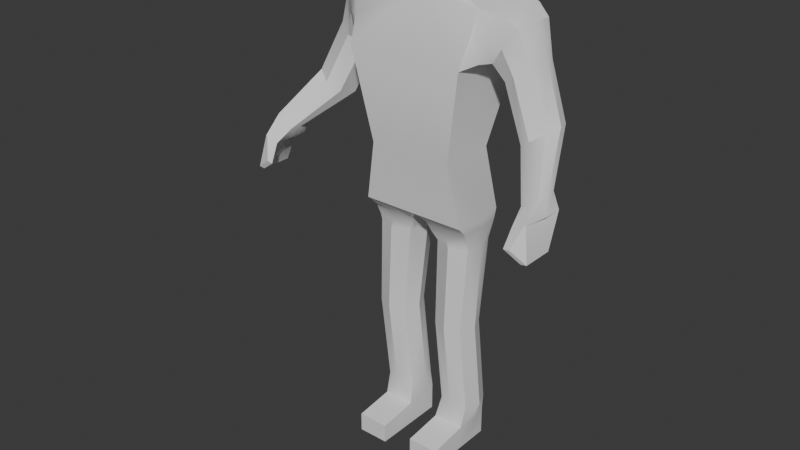 # Source: MC.blend  (saved by Blender 5.1.30; exported with 4.5.12 LTS)
import bpy
from mathutils import Matrix  # noqa: F401  (used for matrix-valued properties, if any)

bpy.ops.wm.read_factory_settings(use_empty=True)
scene = bpy.context.scene
scene.name = 'Scene'

# ---- collections
col_collection = bpy.data.collections.new('Collection'); scene.collection.children.link(col_collection)

# ---- node groups
ng_smooth_by_angle = bpy.data.node_groups.new('Smooth by Angle', 'GeometryNodeTree')
_s = ng_smooth_by_angle.interface.new_socket(name='Mesh', in_out='OUTPUT', socket_type='NodeSocketGeometry')
_s = ng_smooth_by_angle.interface.new_socket(name='Mesh', in_out='INPUT', socket_type='NodeSocketGeometry')
_s = ng_smooth_by_angle.interface.new_socket(name='Angle', in_out='INPUT', socket_type='NodeSocketFloat')
_s.subtype = 'ANGLE'
_s.default_value = 0.5236
_s.min_value = 0.0
_s.max_value = 3.142
_s.description = 'Maximum face angle for smooth edges'
_s = ng_smooth_by_angle.interface.new_socket(name='Ignore Sharpness', in_out='INPUT', socket_type='NodeSocketBool')
_s.force_non_field = True
ng_smooth_by_angle.is_modifier = True
_N = ng_smooth_by_angle.nodes; _L = ng_smooth_by_angle.links
n0 = _N.new('GeometryNodeSetShadeSmooth'); n0.name = 'Set Shade Smooth'; n0.location = (120, -80)
n0.domain = 'EDGE'
n1 = _N.new('GeometryNodeSetShadeSmooth'); n1.name = 'Set Shade Smooth.001'; n1.location = (300, -80)
n2 = _N.new('NodeGroupOutput'); n2.name = 'Group Output'; n2.location = (480, -80)
n3 = _N.new('GeometryNodeInputMeshEdgeAngle'); n3.name = 'Edge Angle'; n3.location = (-440, -240)
n4 = _N.new('NodeGroupInput'); n4.name = 'Group Input'; n4.location = (-80, -80)
n5 = _N.new('GeometryNodeInputEdgeSmooth'); n5.name = 'Is Edge Smooth'; n5.location = (-260, -120)
n6 = _N.new('GeometryNodeInputShadeSmooth'); n6.name = 'Is Shade Smooth'; n6.location = (-440, -397)
n7 = _N.new('FunctionNodeCompare'); n7.name = 'Compare'; n7.location = (-260, -260)
n7.operation = 'LESS_EQUAL'
n7.inputs[6].default_value = (0.0, 0.0, 0.0, 0.0)
n7.inputs[7].default_value = (0.0, 0.0, 0.0, 0.0)
n8 = _N.new('FunctionNodeBooleanMath'); n8.name = 'Boolean Math.001'; n8.location = (-80, -260)
n9 = _N.new('NodeGroupInput'); n9.name = 'Group Input.001'; n9.location = (-440, -329)
n10 = _N.new('NodeGroupInput'); n10.name = 'Group Input.002'; n10.location = (-259, -189)
n11 = _N.new('FunctionNodeBooleanMath'); n11.name = 'Boolean Math'; n11.location = (-80, -149)
n11.operation = 'OR'
n12 = _N.new('FunctionNodeBooleanMath'); n12.name = 'Boolean Math.002'; n12.location = (-260, -380)
n12.operation = 'OR'
n13 = _N.new('NodeGroupInput'); n13.name = 'Group Input.003'; n13.location = (-440, -460)
_L.new(n3.outputs[0], n7.inputs[0])
_L.new(n1.outputs[0], n2.inputs[0])
_L.new(n9.outputs[1], n7.inputs[1])
_L.new(n7.outputs[0], n8.inputs[0])
_L.new(n4.outputs[0], n0.inputs[0])
_L.new(n0.outputs[0], n1.inputs[0])
_L.new(n8.outputs[0], n0.inputs[2])
_L.new(n10.outputs[2], n11.inputs[1])
_L.new(n5.outputs[0], n11.inputs[0])
_L.new(n11.outputs[0], n0.inputs[1])
_L.new(n13.outputs[2], n12.inputs[1])
_L.new(n6.outputs[0], n12.inputs[0])
_L.new(n12.outputs[0], n8.inputs[1])
n2.is_active_output = True

# ---- world
world_world = bpy.data.worlds.new('World'); scene.world = world_world
world_world.use_nodes = True; world_world.node_tree.nodes.clear()
_N = world_world.node_tree.nodes; _L = world_world.node_tree.links
n0 = _N.new('ShaderNodeOutputWorld'); n0.name = 'World Output'; n0.location = (200, 100)
n1 = _N.new('ShaderNodeBackground'); n1.name = 'Background'; n1.location = (-200, 100)
n1.inputs[0].default_value = (0.05088, 0.05088, 0.05088, 1.0)
_L.new(n1.outputs[0], n0.inputs[0])
n0.is_active_output = True
world_world.color = (0.05088, 0.05088, 0.05088)
world_world.sun_shadow_jitter_overblur = 0.0

# ---- meshes
me_cube_002 = bpy.data.meshes.new('Cube.002')
me_cube_002.from_pydata([(17.7, 10.01, 90.04), (19.98, 14.79, 141.6), (18.32, -9.881, 89.96), (19.98, -14.82, 141.6), (14.34, -11.56, 110.6), (14.34, 7.986, 110.6), (0.05581, 10.81, 89.96), (0.05581, 14.79, 142.0), (0.05581, -14.82, 144.1), (0.05581, -9.881, 89.96), (0.05581, 7.939, 110.6), (0.05581, -11.56, 110.6), (13.69, 12.37, 161.0), (13.69, -6.134, 161.0), (0.05581, 14.79, 161.1), (0.05581, -8.55, 161.1), (74.42, 9.44, 94.89), (22.0, 14.79, 158.6), (22.0, -8.55, 158.6), (30.97, -3.895, 139.6), (35.21, -1.65, 142.5), (36.96, 3.77, 143.7), (35.21, 9.19, 142.5), (30.97, 11.43, 139.6), (26.73, 9.19, 136.7), (24.98, 3.77, 135.5), (26.73, -1.65, 136.7), (50.12, -24.67, 95.86), (45.53, -22.81, 105.3), (50.12, -13.95, 95.86), (45.53, -10.14, 105.3), (52.1, -24.67, 96.14), (50.1, -22.97, 106.9), (52.1, -13.95, 96.14), (52.32, -10.14, 107.8), (19.98, 0.3475, 141.6), (20.99, -11.32, 150.1), (20.99, 14.79, 150.1), (13.69, 3.118, 161.0), (45.53, -16.48, 105.3), (49.9, -10.14, 108.3), (52.32, -16.48, 107.8), (49.58, -23.02, 106.9), (22.27, 1.587, 142.6), (22.95, -9.691, 143.0), (25.23, -8.796, 149.6), (27.51, -6.166, 156.8), (28.18, 3.349, 157.3), (27.51, 12.87, 156.8), (25.23, 13.73, 149.6), (22.95, 12.87, 143.0), (23.43, 3.477, 141.8), (24.65, -5.242, 142.6), (27.96, -5.865, 147.6), (31.27, -3.35, 153.3), (32.5, 4.423, 154.1), (31.27, 12.2, 153.3), (27.96, 13.77, 147.6), (24.65, 12.2, 142.6), (49.85, -17.16, 112.7), (50.25, -13.39, 112.9), (49.85, -9.608, 112.7), (47.13, -9.106, 110.8), (44.42, -9.608, 108.9), (44.02, -13.39, 108.6), (44.42, -17.16, 108.9), (47.13, -17.66, 110.8), (9.498, 12.18, 89.96), (0.05581, 0.4668, 89.96), (9.186, -9.881, 89.96), (19.5, 0.4669, 89.96), (11.55, 10.79, 18.74), (11.55, 10.22, 80.16), (16.61, 8.698, 18.74), (16.75, 7.765, 80.16), (18.7, 3.642, 18.74), (18.58, 1.834, 80.16), (16.61, -1.413, 18.74), (17.48, -4.098, 80.16), (11.55, -3.507, 18.74), (11.55, -6.555, 80.16), (6.498, -1.413, 18.74), (5.622, -4.098, 80.16), (4.404, 3.642, 18.74), (3.165, 1.834, 80.16), (6.498, 8.698, 18.74), (5.622, 7.765, 80.16), (4.47, 8.636, 82.69), (2.309, 2.495, 82.69), (3.817, -4.811, 82.69), (10.69, -6.319, 82.69), (17.57, -4.811, 82.69), (18.74, 2.495, 82.69), (16.71, 9.108, 82.69), (10.69, 10.56, 82.69), (0.05581, 1.784, 86.58), (2.784, -6.486, 86.58), (10.32, -7.308, 86.58), (17.85, -6.486, 86.58), (18.67, 1.784, 86.58), (17.41, 9.562, 86.58), (10.32, 10.88, 86.58), (2.784, 10.06, 86.58), (5.55, -17.35, 3.218), (5.55, -17.35, 9.834), (5.55, 8.623, 3.218), (5.55, 8.623, 13.11), (16.32, -17.35, 3.218), (16.32, -17.35, 9.834), (16.32, 8.623, 3.218), (16.32, 8.623, 13.11), (5.55, -3.499, 3.218), (5.55, -3.499, 11.55), (16.32, -3.499, 3.218), (16.32, -3.499, 11.55), (5.55, 2.562, 13.11), (10.93, 8.623, 13.11), (17.31, 2.562, 13.11), (10.93, -3.499, 11.55), (11.55, 6.462, 51.03), (16.61, 4.368, 51.03), (18.7, -0.687, 51.03), (16.61, -5.742, 51.03), (11.55, -7.836, 51.03), (6.498, -5.742, 51.03), (4.404, -0.687, 51.03), (6.498, 4.368, 51.03), (38.74, -6.202, 123.0), (42.78, -4.065, 125.8), (44.45, 1.093, 126.9), (42.78, 6.252, 125.8), (38.74, 8.388, 123.0), (34.71, 6.252, 120.2), (33.04, 1.093, 119.1), (34.71, -4.065, 120.2), (7.51, 6.805, 110.6), (45.02, -25.92, 99.48), (46.99, -25.92, 99.76), (47.87, -21.63, 100.6), (52.1, -21.99, 96.14), (52.1, -19.31, 96.14), (52.1, -16.63, 96.14), (50.12, -16.63, 95.86), (50.12, -19.31, 95.86), (50.12, -21.99, 95.86), (49.31, -11.16, 102.7), (22.0, 3.118, 158.6), (0.05581, 12.37, 162.6), (0.05581, -6.134, 162.6), (6.845, 12.37, 161.8), (6.845, -6.134, 161.8), (0.05581, -4.904, 166.8), (0.05581, -4.904, 184.7), (0.05581, 10.41, 166.8), (0.05581, 10.41, 184.7), (9.815, -4.904, 166.8), (9.815, -4.904, 184.7), (9.815, 10.41, 166.8), (9.815, 10.41, 184.7), (4.836, 10.41, 166.8), (9.815, 2.753, 166.8), (4.836, -4.904, 166.8), (-17.59, 10.01, 90.04), (-19.86, 14.79, 141.6), (-18.21, -9.881, 89.96), (-19.86, -14.82, 141.6), (-14.23, -11.56, 110.6), (-14.23, 7.986, 110.6), (-13.58, 12.37, 161.0), (-13.58, -6.134, 161.0), (-74.31, 9.44, 94.89), (-21.89, 14.79, 158.6), (-21.89, -8.55, 158.6), (-30.86, -3.895, 139.6), (-35.1, -1.65, 142.5), (-36.85, 3.77, 143.7), (-35.1, 9.19, 142.5), (-30.86, 11.43, 139.6), (-26.62, 9.19, 136.7), (-24.86, 3.77, 135.5), (-26.62, -1.65, 136.7), (-50.01, -24.67, 95.86), (-45.42, -22.81, 105.3), (-50.01, -13.95, 95.86), (-45.42, -10.14, 105.3), (-51.99, -24.67, 96.14), (-49.99, -22.97, 106.9), (-51.99, -13.95, 96.14), (-52.21, -10.14, 107.8), (-19.86, 0.3475, 141.6), (-20.87, -11.32, 150.1), (-20.87, 14.79, 150.1), (-13.58, 3.118, 161.0), (-45.42, -16.48, 105.3), (-49.79, -10.14, 108.3), (-52.21, -16.48, 107.8), (-49.47, -23.02, 106.9), (-22.16, 1.587, 142.6), (-22.83, -9.691, 143.0), (-25.11, -8.796, 149.6), (-27.39, -6.166, 156.8), (-28.07, 3.349, 157.3), (-27.39, 12.87, 156.8), (-25.11, 13.73, 149.6), (-22.83, 12.87, 143.0), (-23.32, 3.477, 141.8), (-24.54, -5.242, 142.6), (-27.85, -5.865, 147.6), (-31.16, -3.35, 153.3), (-32.39, 4.423, 154.1), (-31.16, 12.2, 153.3), (-27.85, 13.77, 147.6), (-24.54, 12.2, 142.6), (-49.74, -17.16, 112.7), (-50.13, -13.39, 112.9), (-49.74, -9.608, 112.7), (-47.02, -9.106, 110.8), (-44.3, -9.608, 108.9), (-43.91, -13.39, 108.6), (-44.3, -17.16, 108.9), (-47.02, -17.66, 110.8), (-9.386, 12.18, 89.96), (-9.075, -9.881, 89.96), (-19.39, 0.4668, 89.96), (-11.44, 10.79, 18.74), (-11.44, 10.22, 80.16), (-16.5, 8.698, 18.74), (-16.64, 7.765, 80.16), (-18.59, 3.642, 18.74), (-18.46, 1.834, 80.16), (-16.5, -1.413, 18.74), (-17.37, -4.098, 80.16), (-11.44, -3.507, 18.74), (-11.44, -6.555, 80.16), (-6.386, -1.413, 18.74), (-5.51, -4.098, 80.16), (-4.292, 3.642, 18.74), (-3.053, 1.834, 80.16), (-6.386, 8.698, 18.74), (-5.51, 7.765, 80.16), (-4.359, 8.636, 82.69), (-2.197, 2.495, 82.69), (-3.705, -4.811, 82.69), (-10.58, -6.319, 82.69), (-17.45, -4.811, 82.69), (-18.63, 2.495, 82.69), (-16.6, 9.108, 82.69), (-10.58, 10.56, 82.69), (-2.673, -6.486, 86.58), (-10.2, -7.308, 86.58), (-17.74, -6.486, 86.58), (-18.56, 1.784, 86.58), (-17.3, 9.562, 86.58), (-10.2, 10.88, 86.58), (-2.673, 10.06, 86.58), (-5.438, -17.35, 3.218), (-5.438, -17.35, 9.834), (-5.438, 8.623, 3.218), (-5.438, 8.623, 13.11), (-16.21, -17.35, 3.218), (-16.21, -17.35, 9.834), (-16.21, 8.623, 3.218), (-16.21, 8.623, 13.11), (-5.438, -3.499, 3.218), (-5.438, -3.499, 11.55), (-16.21, -3.499, 3.218), (-16.21, -3.499, 11.55), (-5.438, 2.562, 13.11), (-10.82, 8.623, 13.11), (-17.19, 2.562, 13.11), (-10.82, -3.499, 11.55), (-11.44, 6.462, 51.03), (-16.5, 4.368, 51.03), (-18.59, -0.687, 51.03), (-16.5, -5.742, 51.03), (-11.44, -7.836, 51.03), (-6.386, -5.742, 51.03), (-4.292, -0.687, 51.03), (-6.386, 4.368, 51.03), (-38.63, -6.202, 123.0), (-42.66, -4.065, 125.8), (-44.34, 1.093, 126.9), (-42.66, 6.252, 125.8), (-38.63, 8.388, 123.0), (-34.6, 6.252, 120.2), (-32.93, 1.093, 119.1), (-34.6, -4.065, 120.2), (-7.399, 6.805, 110.6), (-44.9, -25.92, 99.48), (-46.88, -25.92, 99.76), (-47.76, -21.63, 100.6), (-51.99, -21.99, 96.14), (-51.99, -19.31, 96.14), (-51.99, -16.63, 96.14), (-50.01, -16.63, 95.86), (-50.01, -19.31, 95.86), (-50.01, -21.99, 95.86), (-49.2, -11.16, 102.7), (-21.89, 3.118, 158.6), (-6.733, 12.37, 161.8), (-6.733, -6.134, 161.8), (-9.703, -4.904, 166.8), (-9.703, -4.904, 184.7), (-9.703, 10.41, 166.8), (-9.703, 10.41, 184.7), (-4.724, 10.41, 166.8), (-9.703, 2.753, 166.8), (-4.724, -4.904, 166.8)], [(10, 11), (67, 135), (139, 144), (140, 143), (141, 142), (221, 287), (291, 296), (292, 295), (293, 294), (8, 7)], [(4, 5, 1, 35, 3), (4, 3, 8, 11), (5, 135, 10, 7, 1), (8, 3, 36, 18, 15), (1, 7, 14, 17, 37), (127, 128, 20, 19), (128, 129, 21, 20), (129, 130, 22, 21), (130, 131, 23, 22), (131, 132, 24, 23), (132, 133, 25, 24), (133, 134, 26, 25), (134, 127, 19, 26), (138, 28, 39, 30, 145), (29, 145, 34, 33), (33, 34, 41, 32, 31, 139, 140, 141), (31, 32, 42, 137), (29, 33, 141, 140, 139, 31, 27, 144, 143, 142), (43, 44, 3, 35), (44, 45, 36, 3), (45, 46, 18, 36), (46, 47, 146, 18), (47, 48, 17, 146), (48, 49, 37, 17), (49, 50, 1, 37), (50, 43, 35, 1), (129, 60, 61, 130), (130, 61, 62, 131), (131, 62, 63, 132), (132, 63, 64, 133), (133, 64, 65, 134), (134, 65, 66, 127), (128, 59, 60, 129), (58, 51, 43, 50), (57, 58, 50, 49), (56, 57, 49, 48), (55, 56, 48, 47), (54, 55, 47, 46), (53, 54, 46, 45), (52, 53, 45, 44), (51, 52, 44, 43), (25, 26, 52, 51), (26, 19, 53, 52), (19, 20, 54, 53), (20, 21, 55, 54), (21, 22, 56, 55), (22, 23, 57, 56), (23, 24, 58, 57), (24, 25, 51, 58), (42, 32, 59, 66), (28, 42, 66, 65), (39, 28, 65, 64), (30, 39, 64, 63), (40, 30, 63, 62), (34, 40, 62, 61), (41, 34, 61, 60), (32, 41, 60, 59), (119, 72, 74, 120), (120, 74, 76, 121), (121, 76, 78, 122), (122, 78, 80, 123), (123, 80, 82, 124), (124, 82, 84, 125), (125, 84, 86, 126), (126, 86, 72, 119), (116, 106, 85, 71), (102, 95, 68, 6), (95, 96, 9, 68), (96, 97, 69, 9), (97, 98, 2, 69), (98, 99, 70, 2), (99, 100, 0, 70), (100, 101, 67, 0), (101, 102, 6, 67), (72, 86, 87, 94), (74, 72, 94, 93), (76, 74, 93, 92), (78, 76, 92, 91), (80, 78, 91, 90), (82, 80, 90, 89), (84, 82, 89, 88), (86, 84, 88, 87), (94, 87, 102, 101), (93, 94, 101, 100), (92, 93, 100, 99), (91, 92, 99, 98), (90, 91, 98, 97), (89, 90, 97, 96), (88, 89, 96, 95), (87, 88, 95, 102), (111, 112, 115, 106, 105), (105, 106, 116, 110, 109), (113, 114, 108, 107), (107, 108, 104, 103), (111, 113, 107, 103), (79, 81, 112, 118), (106, 115, 83, 85), (105, 109, 113, 111), (109, 110, 117, 114, 113), (103, 104, 112, 111), (115, 112, 81, 83), (77, 79, 118, 114), (114, 118, 112, 104, 108), (114, 117, 75, 77), (117, 110, 73, 75), (110, 116, 71, 73), (85, 126, 119, 71), (83, 125, 126, 85), (81, 124, 125, 83), (79, 123, 124, 81), (77, 122, 123, 79), (75, 121, 122, 77), (73, 120, 121, 75), (71, 119, 120, 73), (2, 4, 11, 9, 69), (2, 70, 0, 5, 4), (5, 0, 67, 6, 10, 135), (66, 59, 128, 127), (27, 31, 137, 136), (42, 28, 136, 137), (27, 136, 28, 138), (144, 27, 138, 145, 29, 142, 143), (34, 145, 30, 40), (147, 149, 12, 17, 14), (13, 150, 148, 15, 18), (38, 13, 18, 146), (12, 38, 146, 17), (153, 154, 158, 157, 159), (157, 158, 156, 155, 160), (155, 156, 152, 151, 161), (158, 154, 152, 156), (153, 159, 149, 147), (159, 157, 12, 149), (157, 160, 38, 12), (160, 155, 13, 38), (155, 161, 150, 13), (161, 151, 148, 150), (166, 165, 189, 163, 167), (166, 11, 8, 165), (167, 163, 7, 10, 287), (8, 15, 172, 190, 165), (163, 191, 171, 14, 7), (279, 173, 174, 280), (280, 174, 175, 281), (281, 175, 176, 282), (282, 176, 177, 283), (283, 177, 178, 284), (284, 178, 179, 285), (285, 179, 180, 286), (286, 180, 173, 279), (290, 297, 184, 193, 182), (183, 187, 188, 297), (187, 293, 292, 291, 185, 186, 195, 188), (185, 289, 196, 186), (183, 294, 295, 296, 181, 185, 291, 292, 293, 187), (197, 189, 165, 198), (198, 165, 190, 199), (199, 190, 172, 200), (200, 172, 298, 201), (201, 298, 171, 202), (202, 171, 191, 203), (203, 191, 163, 204), (204, 163, 189, 197), (281, 282, 215, 214), (282, 283, 216, 215), (283, 284, 217, 216), (284, 285, 218, 217), (285, 286, 219, 218), (286, 279, 220, 219), (280, 281, 214, 213), (212, 204, 197, 205), (211, 203, 204, 212), (210, 202, 203, 211), (209, 201, 202, 210), (208, 200, 201, 209), (207, 199, 200, 208), (206, 198, 199, 207), (205, 197, 198, 206), (179, 205, 206, 180), (180, 206, 207, 173), (173, 207, 208, 174), (174, 208, 209, 175), (175, 209, 210, 176), (176, 210, 211, 177), (177, 211, 212, 178), (178, 212, 205, 179), (196, 220, 213, 186), (182, 219, 220, 196), (193, 218, 219, 182), (184, 217, 218, 193), (194, 216, 217, 184), (188, 215, 216, 194), (195, 214, 215, 188), (186, 213, 214, 195), (271, 272, 227, 225), (272, 273, 229, 227), (273, 274, 231, 229), (274, 275, 233, 231), (275, 276, 235, 233), (276, 277, 237, 235), (277, 278, 239, 237), (278, 271, 225, 239), (268, 224, 238, 258), (254, 6, 68, 95), (95, 68, 9, 248), (248, 9, 222, 249), (249, 222, 164, 250), (250, 164, 223, 251), (251, 223, 162, 252), (252, 162, 221, 253), (253, 221, 6, 254), (225, 247, 240, 239), (227, 246, 247, 225), (229, 245, 246, 227), (231, 244, 245, 229), (233, 243, 244, 231), (235, 242, 243, 233), (237, 241, 242, 235), (239, 240, 241, 237), (247, 253, 254, 240), (246, 252, 253, 247), (245, 251, 252, 246), (244, 250, 251, 245), (243, 249, 250, 244), (242, 248, 249, 243), (241, 95, 248, 242), (240, 254, 95, 241), (263, 257, 258, 267, 264), (257, 261, 262, 268, 258), (265, 259, 260, 266), (259, 255, 256, 260), (263, 255, 259, 265), (232, 270, 264, 234), (258, 238, 236, 267), (257, 263, 265, 261), (261, 265, 266, 269, 262), (255, 263, 264, 256), (267, 236, 234, 264), (230, 266, 270, 232), (266, 260, 256, 264, 270), (266, 230, 228, 269), (269, 228, 226, 262), (262, 226, 224, 268), (238, 224, 271, 278), (236, 238, 278, 277), (234, 236, 277, 276), (232, 234, 276, 275), (230, 232, 275, 274), (228, 230, 274, 273), (226, 228, 273, 272), (224, 226, 272, 271), (164, 222, 9, 11, 166), (164, 166, 167, 162, 223), (167, 287, 10, 6, 221, 162), (220, 279, 280, 213), (181, 288, 289, 185), (196, 289, 288, 182), (181, 290, 182, 288), (296, 295, 294, 183, 297, 290, 181), (188, 194, 184, 297), (147, 14, 171, 168, 299), (169, 172, 15, 148, 300), (192, 298, 172, 169), (168, 171, 298, 192), (153, 305, 303, 304, 154), (303, 306, 301, 302, 304), (301, 307, 151, 152, 302), (304, 302, 152, 154), (153, 147, 299, 305), (305, 299, 168, 303), (303, 168, 192, 306), (306, 192, 169, 301), (301, 169, 300, 307), (307, 300, 148, 151)])
me_cube_002.polygons.foreach_set('use_smooth', [True] * 274)
_uv = me_cube_002.uv_layers.new(name='UVMap')
_uv.uv.foreach_set('vector', [0.5, 0.5, 0.5, 0.75, 0.625, 0.75, 0.625, 0.625, 0.625, 0.5, 0.5, 0.5, 0.625, 0.5, 0.0, 0.0, 0.0, 0.0, 0.0, 0.0, 0.0, 0.0, 0.0, 0.0, 0.0, 0.0, 0.625, 0.75, 0.0, 0.0, 0.0, 0.0, 0.3125, 0.25, 0.625, 0.5, 0.0, 0.0, 0.625, 0.75, 0.0, 0.0, 0.0, 0.0, 0.625, 0.75, 0.625, 0.75, 1.0, 0.7472, 0.875, 0.7472, 0.9457, 1.026, 1.069, 0.9537, 0.875, 0.7472, 0.75, 0.7472, 0.7614, 1.011, 0.9457, 1.026, 0.75, 0.7472, 0.625, 0.7472, 0.5869, 1.005, 0.7614, 1.011, 0.625, 0.7472, 0.5, 0.7472, 0.4306, 0.9537, 0.5869, 1.005, 0.5, 0.7472, 0.375, 0.7472, 0.3114, 1.055, 0.4306, 0.9537, 0.375, 0.7472, 0.25, 0.7472, 0.1854, 1.035, 0.3114, 1.055, 0.25, 0.7472, 0.125, 0.7472, 0.1224, 1.135, 0.1854, 1.035, 0.125, 0.7472, 0.0, 0.7472, 0.04905, 1.071, 0.1224, 1.135, 0.5, 1.0, 0.625, 0.0, 0.625, 0.125, 0.625, 0.25, 0.5, 0.25, 0.125, 0.5, 0.5, 0.25, 0.625, 0.5, 0.375, 0.5, 0.375, 0.5, 0.625, 0.5, 0.625, 0.625, 0.625, 0.75, 0.375, 0.75, 0.375, 0.6875, 0.375, 0.625, 0.375, 0.5625, 0.375, 0.75, 0.625, 0.75, 0.625, 0.875, 0.375, 0.75, 0.125, 0.5, 0.375, 0.5, 0.375, 0.5625, 0.375, 0.625, 0.375, 0.6875, 0.375, 0.75, 0.125, 0.75, 0.125, 0.6875, 0.125, 0.625, 0.125, 0.5625, 0.4886, 0.7614, 0.4431, 0.6819, 0.625, 0.5, 0.625, 0.625, 0.04548, 0.3638, 0.1988, 0.5229, 0.3125, 0.25, 0.0, 0.0, 0.5626, 0.5229, 0.716, 0.6819, 0.625, 0.5, 0.3125, 0.25, 0.716, 0.6819, 0.6705, 0.7614, 0.625, 0.625, 0.625, 0.5, 0.6705, 0.7614, 0.625, 0.841, 0.625, 0.75, 0.625, 0.625, 0.625, 0.841, 0.5795, 0.841, 0.625, 0.75, 0.625, 0.75, 0.5795, 0.841, 0.534, 0.841, 0.625, 0.75, 0.625, 0.75, 0.534, 0.841, 0.4886, 0.7614, 0.625, 0.625, 0.625, 0.75, 0.75, 0.7472, 0.6804, 0.5696, 0.625, 0.5, 0.625, 0.7472, 0.625, 0.7472, 0.625, 0.5, 0.5696, 0.4304, 0.5, 0.7472, 0.5, 0.7472, 0.5696, 0.4304, 0.5143, 0.3607, 0.375, 0.7472, 0.375, 0.7472, 0.5143, 0.3607, 0.4589, 0.2911, 0.25, 0.7472, 0.25, 0.7472, 0.4589, 0.2911, 0.4035, 0.2215, 0.125, 0.7472, 0.125, 0.7472, 0.4035, 0.7785, 0.3482, 0.7089, 0.0, 0.7472, 0.875, 0.7472, 0.7357, 0.6393, 0.6804, 0.5696, 0.75, 0.7472, 0.4604, 0.9146, 0.378, 0.872, 0.4886, 0.7614, 0.534, 0.841, 0.5427, 0.9146, 0.4604, 0.9146, 0.534, 0.841, 0.5795, 0.841, 0.625, 0.9146, 0.5427, 0.9146, 0.5795, 0.841, 0.625, 0.841, 0.7073, 0.872, 0.625, 0.9146, 0.625, 0.841, 0.6705, 0.7614, 0.7896, 0.8293, 0.7073, 0.872, 0.6705, 0.7614, 0.716, 0.6819, 0.7652, 0.7439, 0.7896, 0.8293, 0.716, 0.6819, 0.5626, 0.5229, 0.08232, 0.6585, 0.1067, 0.7439, 0.1988, 0.5229, 0.04548, 0.3638, 0.378, 0.872, 0.2957, 0.8293, 0.4431, 0.6819, 0.4886, 0.7614, 0.1854, 1.035, 0.1224, 1.135, 0.2957, 0.8293, 0.378, 0.872, 0.1224, 1.135, 0.04905, 1.071, 0.1067, 0.7439, 0.08232, 0.6585, 1.069, 0.9537, 0.9457, 1.026, 0.7896, 0.8293, 0.7652, 0.7439, 0.9457, 1.026, 0.7614, 1.011, 0.7073, 0.872, 0.7896, 0.8293, 0.7614, 1.011, 0.5869, 1.005, 0.625, 0.9146, 0.7073, 0.872, 0.5869, 1.005, 0.4306, 0.9537, 0.5427, 0.9146, 0.625, 0.9146, 0.4306, 0.9537, 0.3114, 1.055, 0.4604, 0.9146, 0.5427, 0.9146, 0.3114, 1.055, 0.1854, 1.035, 0.378, 0.872, 0.4604, 0.9146, 0.625, 0.875, 0.625, 0.75, 0.7357, 0.6393, 0.7911, 0.7089, 0.625, 1.0, 0.625, 0.875, 0.3482, 0.7089, 0.4035, 0.7785, 0.625, 0.125, 0.625, 0.0, 0.4035, 0.2215, 0.4589, 0.2911, 0.625, 0.25, 0.625, 0.125, 0.4589, 0.2911, 0.5143, 0.3607, 0.625, 0.375, 0.625, 0.25, 0.5143, 0.3607, 0.5696, 0.4304, 0.625, 0.5, 0.625, 0.375, 0.5696, 0.4304, 0.625, 0.5, 0.625, 0.625, 0.625, 0.5, 0.625, 0.5, 0.6804, 0.5696, 0.625, 0.75, 0.625, 0.625, 0.6804, 0.5696, 0.7357, 0.6393, 1.0, 0.7788, 1.0, 1.0, 0.875, 1.0, 0.875, 0.7788, 0.875, 0.7788, 0.875, 1.0, 0.75, 1.0, 0.75, 0.7788, 0.75, 0.7788, 0.75, 1.0, 0.625, 1.0, 0.625, 0.7788, 0.625, 0.7788, 0.625, 1.0, 0.5, 1.0, 0.5, 0.7788, 0.5, 0.7788, 0.5, 1.0, 0.375, 1.0, 0.375, 0.7788, 0.375, 0.7788, 0.375, 1.0, 0.25, 1.0, 0.25, 0.7788, 0.25, 0.7788, 0.25, 1.0, 0.125, 1.0, 0.125, 0.7788, 0.125, 0.7788, 0.125, 1.0, 0.0, 1.0, 0.0, 0.7788, 0.625, 0.375, 0.625, 0.25, 0.125, 0.5, 0.0, 0.5, 0.04905, 0.3924, 0.09811, 0.3924, 0.0, 0.0, 0.0, 0.0, 0.09811, 0.3924, 0.1472, 0.3924, 0.0, 0.0, 0.0, 0.0, 0.1472, 0.3924, 0.1962, 0.3924, 0.0, 0.0, 0.0, 0.0, 0.1962, 0.3924, 0.2453, 0.3924, 0.0, 0.0, 0.0, 0.0, 0.2453, 0.3924, 0.2943, 0.3924, 0.0, 0.0, 0.0, 0.0, 0.2943, 0.3924, 0.3434, 0.3924, 0.0, 0.0, 0.0, 0.0, 0.3434, 0.3924, 0.3924, 0.3924, 0.0, 0.0, 0.0, 0.0, 0.0, 0.3924, 0.04905, 0.3924, 0.0, 0.0, 0.0, 0.0, 0.0, 1.0, 0.125, 1.0, 0.08378, 0.6703, 0.0, 0.6703, 0.875, 1.0, 1.0, 1.0, 0.6703, 0.6703, 0.5865, 0.6703, 0.75, 1.0, 0.875, 1.0, 0.5865, 0.6703, 0.5027, 0.6703, 0.625, 1.0, 0.75, 1.0, 0.5027, 0.6703, 0.4189, 0.6703, 0.5, 1.0, 0.625, 1.0, 0.4189, 0.6703, 0.3351, 0.6703, 0.375, 1.0, 0.5, 1.0, 0.3351, 0.6703, 0.2514, 0.6703, 0.25, 1.0, 0.375, 1.0, 0.2514, 0.6703, 0.1676, 0.6703, 0.125, 1.0, 0.25, 1.0, 0.1676, 0.6703, 0.08378, 0.6703, 0.0, 0.6703, 0.08378, 0.6703, 0.04905, 0.3924, 0.0, 0.3924, 0.5865, 0.6703, 0.6703, 0.6703, 0.3924, 0.3924, 0.3434, 0.3924, 0.5027, 0.6703, 0.5865, 0.6703, 0.3434, 0.3924, 0.2943, 0.3924, 0.4189, 0.6703, 0.5027, 0.6703, 0.2943, 0.3924, 0.2453, 0.3924, 0.3351, 0.6703, 0.4189, 0.6703, 0.2453, 0.3924, 0.1962, 0.3924, 0.2514, 0.6703, 0.3351, 0.6703, 0.1962, 0.3924, 0.1472, 0.3924, 0.1676, 0.6703, 0.2514, 0.6703, 0.1472, 0.3924, 0.09811, 0.3924, 0.08378, 0.6703, 0.1676, 0.6703, 0.09811, 0.3924, 0.04905, 0.3924, 0.375, 0.1333, 0.625, 0.1333, 0.625, 0.1917, 0.625, 0.25, 0.375, 0.25, 0.375, 0.25, 0.625, 0.25, 0.625, 0.375, 0.625, 0.5, 0.375, 0.5, 0.375, 0.6167, 0.625, 0.6167, 0.625, 0.75, 0.375, 0.75, 0.375, 0.75, 0.625, 0.75, 0.625, 1.0, 0.375, 1.0, 0.125, 0.6167, 0.375, 0.6167, 0.375, 0.75, 0.125, 0.75, 0.5, 0.5, 0.375, 0.5, 0.625, 0.1333, 0.0, 0.0, 0.625, 0.25, 0.625, 0.1917, 0.25, 0.5, 0.125, 0.5, 0.125, 0.5, 0.375, 0.5, 0.375, 0.6167, 0.125, 0.6167, 0.375, 0.5, 0.625, 0.5, 0.625, 0.5583, 0.625, 0.6167, 0.375, 0.6167, 0.375, 0.0, 0.625, 0.0, 0.625, 0.1333, 0.375, 0.1333, 0.625, 0.1917, 0.625, 0.1333, 0.375, 0.5, 0.25, 0.5, 0.625, 0.5, 0.5, 0.5, 0.0, 0.0, 0.625, 0.6167, 0.625, 0.6167, 0.0, 0.0, 0.625, 0.1333, 0.625, 0.0, 0.625, 0.75, 0.625, 0.6167, 0.625, 0.5583, 0.75, 0.5, 0.625, 0.5, 0.625, 0.5583, 0.625, 0.5, 0.875, 0.5, 0.75, 0.5, 0.625, 0.5, 0.625, 0.375, 1.0, 0.5, 0.875, 0.5, 0.125, 0.5, 0.125, 0.7788, 0.0, 0.7788, 0.0, 0.5, 0.25, 0.5, 0.25, 0.7788, 0.125, 0.7788, 0.125, 0.5, 0.375, 0.5, 0.375, 0.7788, 0.25, 0.7788, 0.25, 0.5, 0.5, 0.5, 0.5, 0.7788, 0.375, 0.7788, 0.375, 0.5, 0.625, 0.5, 0.625, 0.7788, 0.5, 0.7788, 0.5, 0.5, 0.75, 0.5, 0.75, 0.7788, 0.625, 0.7788, 0.625, 0.5, 0.875, 0.5, 0.875, 0.7788, 0.75, 0.7788, 0.75, 0.5, 1.0, 0.5, 1.0, 0.7788, 0.875, 0.7788, 0.875, 0.5, 0.0, 0.0, 0.5, 0.5, 0.0, 0.0, 0.0, 0.0, 0.0, 0.0, 0.0, 0.0, 0.0, 0.0, 0.0, 0.0, 0.5, 0.75, 0.5, 0.5, 0.0, 0.0, 0.0, 0.0, 0.0, 0.0, 0.0, 0.0, 0.0, 0.0, 0.0, 0.0, 0.7911, 0.7089, 0.7357, 0.6393, 0.875, 0.7472, 1.0, 0.7472, 0.375, 1.0, 0.375, 0.75, 0.375, 0.75, 0.375, 1.0, 0.625, 0.875, 0.625, 1.0, 0.375, 1.0, 0.375, 0.75, 0.375, 1.0, 0.375, 1.0, 0.625, 1.0, 0.5, 1.0, 0.125, 0.6875, 0.375, 1.0, 0.5, 1.0, 0.5, 0.25, 0.125, 0.5, 0.125, 0.5625, 0.125, 0.625, 0.625, 0.5, 0.5, 0.25, 0.625, 0.25, 0.625, 0.375, 0.06841, 0.07641, 0.3125, 0.3621, 0.5566, 0.6477, 0.625, 0.75, 0.0, 0.0, 0.5566, 0.4655, 0.3125, 0.2629, 0.06841, 0.06041, 0.0, 0.0, 0.625, 0.5, 0.5566, 0.5566, 0.5566, 0.4655, 0.625, 0.5, 0.625, 0.625, 0.5566, 0.6477, 0.5566, 0.5566, 0.625, 0.625, 0.625, 0.75, 0.375, 0.25, 0.625, 0.25, 0.625, 0.5, 0.375, 0.5, 0.375, 0.375, 0.375, 0.5, 0.625, 0.5, 0.625, 0.75, 0.375, 0.75, 0.375, 0.625, 0.375, 0.75, 0.625, 0.75, 0.625, 1.0, 0.375, 1.0, 0.375, 0.875, 0.625, 0.5, 0.875, 0.5, 0.875, 0.75, 0.625, 0.75, 0.375, 0.25, 0.375, 0.375, 0.3125, 0.3621, 0.06841, 0.07641, 0.375, 0.375, 0.375, 0.5, 0.5566, 0.6477, 0.3125, 0.3621, 0.375, 0.5, 0.375, 0.625, 0.5566, 0.5566, 0.5566, 0.6477, 0.375, 0.625, 0.375, 0.75, 0.5566, 0.4655, 0.5566, 0.5566, 0.375, 0.75, 0.375, 0.875, 0.3125, 0.2629, 0.5566, 0.4655, 0.375, 0.875, 0.375, 1.0, 0.06841, 0.06041, 0.3125, 0.2629, 0.5, 0.5, 0.625, 0.5, 0.625, 0.625, 0.625, 0.75, 0.5, 0.75, 0.5, 0.5, 0.0, 0.0, 0.0, 0.0, 0.625, 0.5, 0.0, 0.0, 0.625, 0.75, 0.0, 0.0, 0.0, 0.0, 0.0, 0.0, 0.0, 0.0, 0.0, 0.0, 0.625, 0.5, 0.3125, 0.25, 0.0, 0.0, 0.625, 0.75, 0.625, 0.75, 0.625, 0.75, 0.0, 0.0, 0.0, 0.0, 1.0, 0.7472, 1.069, 0.9537, 0.9457, 1.026, 0.875, 0.7472, 0.875, 0.7472, 0.9457, 1.026, 0.7614, 1.011, 0.75, 0.7472, 0.75, 0.7472, 0.7614, 1.011, 0.5869, 1.005, 0.625, 0.7472, 0.625, 0.7472, 0.5869, 1.005, 0.4306, 0.9537, 0.5, 0.7472, 0.5, 0.7472, 0.4306, 0.9537, 0.3114, 1.055, 0.375, 0.7472, 0.375, 0.7472, 0.3114, 1.055, 0.1854, 1.035, 0.25, 0.7472, 0.25, 0.7472, 0.1854, 1.035, 0.1224, 1.135, 0.125, 0.7472, 0.125, 0.7472, 0.1224, 1.135, 0.04905, 1.071, 0.0, 0.7472, 0.5, 1.0, 0.5, 0.25, 0.625, 0.25, 0.625, 0.125, 0.625, 0.0, 0.125, 0.5, 0.375, 0.5, 0.625, 0.5, 0.5, 0.25, 0.375, 0.5, 0.375, 0.5625, 0.375, 0.625, 0.375, 0.6875, 0.375, 0.75, 0.625, 0.75, 0.625, 0.625, 0.625, 0.5, 0.375, 0.75, 0.375, 0.75, 0.625, 0.875, 0.625, 0.75, 0.125, 0.5, 0.125, 0.5625, 0.125, 0.625, 0.125, 0.6875, 0.125, 0.75, 0.375, 0.75, 0.375, 0.6875, 0.375, 0.625, 0.375, 0.5625, 0.375, 0.5, 0.4886, 0.7614, 0.625, 0.625, 0.625, 0.5, 0.4431, 0.6819, 0.04548, 0.3638, 0.0, 0.0, 0.3125, 0.25, 0.1988, 0.5229, 0.5626, 0.5229, 0.3125, 0.25, 0.625, 0.5, 0.716, 0.6819, 0.716, 0.6819, 0.625, 0.5, 0.625, 0.625, 0.6705, 0.7614, 0.6705, 0.7614, 0.625, 0.625, 0.625, 0.75, 0.625, 0.841, 0.625, 0.841, 0.625, 0.75, 0.625, 0.75, 0.5795, 0.841, 0.5795, 0.841, 0.625, 0.75, 0.625, 0.75, 0.534, 0.841, 0.534, 0.841, 0.625, 0.75, 0.625, 0.625, 0.4886, 0.7614, 0.75, 0.7472, 0.625, 0.7472, 0.625, 0.5, 0.6804, 0.5696, 0.625, 0.7472, 0.5, 0.7472, 0.5696, 0.4304, 0.625, 0.5, 0.5, 0.7472, 0.375, 0.7472, 0.5143, 0.3607, 0.5696, 0.4304, 0.375, 0.7472, 0.25, 0.7472, 0.4589, 0.2911, 0.5143, 0.3607, 0.25, 0.7472, 0.125, 0.7472, 0.4035, 0.2215, 0.4589, 0.2911, 0.125, 0.7472, 0.0, 0.7472, 0.3482, 0.7089, 0.4035, 0.7785, 0.875, 0.7472, 0.75, 0.7472, 0.6804, 0.5696, 0.7357, 0.6393, 0.4604, 0.9146, 0.534, 0.841, 0.4886, 0.7614, 0.378, 0.872, 0.5427, 0.9146, 0.5795, 0.841, 0.534, 0.841, 0.4604, 0.9146, 0.625, 0.9146, 0.625, 0.841, 0.5795, 0.841, 0.5427, 0.9146, 0.7073, 0.872, 0.6705, 0.7614, 0.625, 0.841, 0.625, 0.9146, 0.7896, 0.8293, 0.716, 0.6819, 0.6705, 0.7614, 0.7073, 0.872, 0.7652, 0.7439, 0.5626, 0.5229, 0.716, 0.6819, 0.7896, 0.8293, 0.08232, 0.6585, 0.04548, 0.3638, 0.1988, 0.5229, 0.1067, 0.7439, 0.378, 0.872, 0.4886, 0.7614, 0.4431, 0.6819, 0.2957, 0.8293, 0.1854, 1.035, 0.378, 0.872, 0.2957, 0.8293, 0.1224, 1.135, 0.1224, 1.135, 0.08232, 0.6585, 0.1067, 0.7439, 0.04905, 1.071, 1.069, 0.9537, 0.7652, 0.7439, 0.7896, 0.8293, 0.9457, 1.026, 0.9457, 1.026, 0.7896, 0.8293, 0.7073, 0.872, 0.7614, 1.011, 0.7614, 1.011, 0.7073, 0.872, 0.625, 0.9146, 0.5869, 1.005, 0.5869, 1.005, 0.625, 0.9146, 0.5427, 0.9146, 0.4306, 0.9537, 0.4306, 0.9537, 0.5427, 0.9146, 0.4604, 0.9146, 0.3114, 1.055, 0.3114, 1.055, 0.4604, 0.9146, 0.378, 0.872, 0.1854, 1.035, 0.625, 0.875, 0.7911, 0.7089, 0.7357, 0.6393, 0.625, 0.75, 0.625, 1.0, 0.4035, 0.7785, 0.3482, 0.7089, 0.625, 0.875, 0.625, 0.125, 0.4589, 0.2911, 0.4035, 0.2215, 0.625, 0.0, 0.625, 0.25, 0.5143, 0.3607, 0.4589, 0.2911, 0.625, 0.125, 0.625, 0.375, 0.5696, 0.4304, 0.5143, 0.3607, 0.625, 0.25, 0.625, 0.5, 0.625, 0.5, 0.5696, 0.4304, 0.625, 0.375, 0.625, 0.625, 0.6804, 0.5696, 0.625, 0.5, 0.625, 0.5, 0.625, 0.75, 0.7357, 0.6393, 0.6804, 0.5696, 0.625, 0.625, 1.0, 0.7788, 0.875, 0.7788, 0.875, 1.0, 1.0, 1.0, 0.875, 0.7788, 0.75, 0.7788, 0.75, 1.0, 0.875, 1.0, 0.75, 0.7788, 0.625, 0.7788, 0.625, 1.0, 0.75, 1.0, 0.625, 0.7788, 0.5, 0.7788, 0.5, 1.0, 0.625, 1.0, 0.5, 0.7788, 0.375, 0.7788, 0.375, 1.0, 0.5, 1.0, 0.375, 0.7788, 0.25, 0.7788, 0.25, 1.0, 0.375, 1.0, 0.25, 0.7788, 0.125, 0.7788, 0.125, 1.0, 0.25, 1.0, 0.125, 0.7788, 0.0, 0.7788, 0.0, 1.0, 0.125, 1.0, 0.625, 0.375, 0.0, 0.5, 0.125, 0.5, 0.625, 0.25, 0.04905, 0.3924, 0.0, 0.0, 0.0, 0.0, 0.09811, 0.3924, 0.09811, 0.3924, 0.0, 0.0, 0.0, 0.0, 0.1472, 0.3924, 0.1472, 0.3924, 0.0, 0.0, 0.0, 0.0, 0.1962, 0.3924, 0.1962, 0.3924, 0.0, 0.0, 0.0, 0.0, 0.2453, 0.3924, 0.2453, 0.3924, 0.0, 0.0, 0.0, 0.0, 0.2943, 0.3924, 0.2943, 0.3924, 0.0, 0.0, 0.0, 0.0, 0.3434, 0.3924, 0.3434, 0.3924, 0.0, 0.0, 0.0, 0.0, 0.3924, 0.3924, 0.0, 0.3924, 0.0, 0.0, 0.0, 0.0, 0.04905, 0.3924, 0.0, 1.0, 0.0, 0.6703, 0.08378, 0.6703, 0.125, 1.0, 0.875, 1.0, 0.5865, 0.6703, 0.6703, 0.6703, 1.0, 1.0, 0.75, 1.0, 0.5027, 0.6703, 0.5865, 0.6703, 0.875, 1.0, 0.625, 1.0, 0.4189, 0.6703, 0.5027, 0.6703, 0.75, 1.0, 0.5, 1.0, 0.3351, 0.6703, 0.4189, 0.6703, 0.625, 1.0, 0.375, 1.0, 0.2514, 0.6703, 0.3351, 0.6703, 0.5, 1.0, 0.25, 1.0, 0.1676, 0.6703, 0.2514, 0.6703, 0.375, 1.0, 0.125, 1.0, 0.08378, 0.6703, 0.1676, 0.6703, 0.25, 1.0, 0.0, 0.6703, 0.0, 0.3924, 0.04905, 0.3924, 0.08378, 0.6703, 0.5865, 0.6703, 0.3434, 0.3924, 0.3924, 0.3924, 0.6703, 0.6703, 0.5027, 0.6703, 0.2943, 0.3924, 0.3434, 0.3924, 0.5865, 0.6703, 0.4189, 0.6703, 0.2453, 0.3924, 0.2943, 0.3924, 0.5027, 0.6703, 0.3351, 0.6703, 0.1962, 0.3924, 0.2453, 0.3924, 0.4189, 0.6703, 0.2514, 0.6703, 0.1472, 0.3924, 0.1962, 0.3924, 0.3351, 0.6703, 0.1676, 0.6703, 0.09811, 0.3924, 0.1472, 0.3924, 0.2514, 0.6703, 0.08378, 0.6703, 0.04905, 0.3924, 0.09811, 0.3924, 0.1676, 0.6703, 0.375, 0.1333, 0.375, 0.25, 0.625, 0.25, 0.625, 0.1917, 0.625, 0.1333, 0.375, 0.25, 0.375, 0.5, 0.625, 0.5, 0.625, 0.375, 0.625, 0.25, 0.375, 0.6167, 0.375, 0.75, 0.625, 0.75, 0.625, 0.6167, 0.375, 0.75, 0.375, 1.0, 0.625, 1.0, 0.625, 0.75, 0.125, 0.6167, 0.125, 0.75, 0.375, 0.75, 0.375, 0.6167, 0.5, 0.5, 0.0, 0.0, 0.625, 0.1333, 0.375, 0.5, 0.625, 0.25, 0.125, 0.5, 0.25, 0.5, 0.625, 0.1917, 0.125, 0.5, 0.125, 0.6167, 0.375, 0.6167, 0.375, 0.5, 0.375, 0.5, 0.375, 0.6167, 0.625, 0.6167, 0.625, 0.5583, 0.625, 0.5, 0.375, 0.0, 0.375, 0.1333, 0.625, 0.1333, 0.625, 0.0, 0.625, 0.1917, 0.25, 0.5, 0.375, 0.5, 0.625, 0.1333, 0.625, 0.5, 0.625, 0.6167, 0.0, 0.0, 0.5, 0.5, 0.625, 0.6167, 0.625, 0.75, 0.625, 0.0, 0.625, 0.1333, 0.0, 0.0, 0.625, 0.6167, 0.625, 0.5, 0.75, 0.5, 0.625, 0.5583, 0.625, 0.5583, 0.75, 0.5, 0.875, 0.5, 0.625, 0.5, 0.625, 0.5, 0.875, 0.5, 1.0, 0.5, 0.625, 0.375, 0.125, 0.5, 0.0, 0.5, 0.0, 0.7788, 0.125, 0.7788, 0.25, 0.5, 0.125, 0.5, 0.125, 0.7788, 0.25, 0.7788, 0.375, 0.5, 0.25, 0.5, 0.25, 0.7788, 0.375, 0.7788, 0.5, 0.5, 0.375, 0.5, 0.375, 0.7788, 0.5, 0.7788, 0.625, 0.5, 0.5, 0.5, 0.5, 0.7788, 0.625, 0.7788, 0.75, 0.5, 0.625, 0.5, 0.625, 0.7788, 0.75, 0.7788, 0.875, 0.5, 0.75, 0.5, 0.75, 0.7788, 0.875, 0.7788, 1.0, 0.5, 0.875, 0.5, 0.875, 0.7788, 1.0, 0.7788, 0.0, 0.0, 0.0, 0.0, 0.0, 0.0, 0.0, 0.0, 0.5, 0.5, 0.0, 0.0, 0.5, 0.5, 0.5, 0.75, 0.0, 0.0, 0.0, 0.0, 0.0, 0.0, 0.0, 0.0, 0.0, 0.0, 0.0, 0.0, 0.0, 0.0, 0.0, 0.0, 0.7911, 0.7089, 1.0, 0.7472, 0.875, 0.7472, 0.7357, 0.6393, 0.375, 1.0, 0.375, 1.0, 0.375, 0.75, 0.375, 0.75, 0.625, 0.875, 0.375, 0.75, 0.375, 1.0, 0.625, 1.0, 0.375, 1.0, 0.5, 1.0, 0.625, 1.0, 0.375, 1.0, 0.125, 0.6875, 0.125, 0.625, 0.125, 0.5625, 0.125, 0.5, 0.5, 0.25, 0.5, 1.0, 0.375, 1.0, 0.625, 0.5, 0.625, 0.375, 0.625, 0.25, 0.5, 0.25, 0.06841, 0.07641, 0.0, 0.0, 0.625, 0.75, 0.5566, 0.6477, 0.3125, 0.3621, 0.5566, 0.4655, 0.625, 0.5, 0.0, 0.0, 0.06841, 0.06041, 0.3125, 0.2629, 0.5566, 0.5566, 0.625, 0.625, 0.625, 0.5, 0.5566, 0.4655, 0.5566, 0.6477, 0.625, 0.75, 0.625, 0.625, 0.5566, 0.5566, 0.375, 0.25, 0.375, 0.375, 0.375, 0.5, 0.625, 0.5, 0.625, 0.25, 0.375, 0.5, 0.375, 0.625, 0.375, 0.75, 0.625, 0.75, 0.625, 0.5, 0.375, 0.75, 0.375, 0.875, 0.375, 1.0, 0.625, 1.0, 0.625, 0.75, 0.625, 0.5, 0.625, 0.75, 0.875, 0.75, 0.875, 0.5, 0.375, 0.25, 0.06841, 0.07641, 0.3125, 0.3621, 0.375, 0.375, 0.375, 0.375, 0.3125, 0.3621, 0.5566, 0.6477, 0.375, 0.5, 0.375, 0.5, 0.5566, 0.6477, 0.5566, 0.5566, 0.375, 0.625, 0.375, 0.625, 0.5566, 0.5566, 0.5566, 0.4655, 0.375, 0.75, 0.375, 0.75, 0.5566, 0.4655, 0.3125, 0.2629, 0.375, 0.875, 0.375, 0.875, 0.3125, 0.2629, 0.06841, 0.06041, 0.375, 1.0])
me_cube_002.materials.append(None)
me_cube_002.update()
arm_armature_004 = bpy.data.armatures.new('Armature.004')  # bones are not reproduced

# ---- objects
ob_torso = bpy.data.objects.new('Torso', me_cube_002)
ob_armature = bpy.data.objects.new('Armature', arm_armature_004)

# ---- transforms, parenting, visibility, modifiers, constraints
ob_torso.parent = ob_armature
ob_torso.location = (0.0, 0.0, 0.0)
_vg = ob_torso.vertex_groups.new(name='root')
_vg = ob_torso.vertex_groups.new(name='pelvis')
for _i, _w in zip([0, 2, 6, 9, 67, 68, 69, 72, 82, 84, 86, 87, 88, 89, 90, 94, 95, 96, 97, 100, 101, 102, 162, 164, 221, 222, 225, 235, 237, 239, 240, 241, 242, 243, 247, 248, 249, 252, 253, 254], [0.02262, 0.02293, 0.64, 0.681, 0.2525, 0.994, 0.1613, 0.0112, 0.03417, 0.07873, 0.0627, 0.1741, 0.3133, 0.2351, 0.01372, 0.0681, 0.9004, 0.6217, 0.08687, 0.01399, 0.1397, 0.3919, 0.01479, 0.01385, 0.251, 0.1352, 0.01086, 0.03376, 0.07865, 0.06262, 0.1739, 0.3132, 0.2342, 0.01032, 0.06767, 0.6196, 0.07981, 0.01037, 0.1388, 0.3917]): _vg.add([_i], _w, 'REPLACE')
_vg = ob_torso.vertex_groups.new(name='spine_01')
for _i, _w in zip([0, 1, 2, 3, 4, 5, 6, 7, 8, 9, 10, 11, 35, 36, 43, 44, 50, 67, 69, 70, 98, 100, 101, 102, 135, 162, 163, 164, 165, 166, 167, 189, 190, 197, 198, 204, 221, 222, 223, 250, 251, 252, 253, 254, 287], [0.07419, 0.05109, 0.07668, 0.07442, 0.821, 0.8447, 0.07046, 0.06099, 0.04248, 0.05243, 0.9393, 0.9024, 0.06472, 0.02671, 0.01869, 0.03721, 0.005111, 0.05526, 0.0669, 0.04884, 0.01405, 0.02761, 0.0108, 0.02415, 0.908, 0.07112, 0.04273, 0.07784, 0.07611, 0.8281, 0.8416, 0.06421, 0.001654, 0.01768, 0.0358, 0.0004259, 0.05404, 0.06293, 0.05772, 0.01661, 0.002949, 0.02528, 0.009411, 0.02389, 0.898]): _vg.add([_i], _w, 'REPLACE')
_vg = ob_torso.vertex_groups.new(name='spine_02')
for _i, _w in zip([1, 7, 14, 37, 49, 50, 58, 147, 149, 163, 191, 204, 212, 299], [0.09255, 0.7069, 0.09668, 0.05919, 0.0003615, 0.04591, 0.009886, 0.05526, 0.03864, 0.09711, 0.01339, 0.04765, 0.01022, 0.04241]): _vg.add([_i], _w, 'REPLACE')
_vg = ob_torso.vertex_groups.new(name='chest')
for _i, _w in zip([3, 4, 7, 8, 11, 12, 13, 14, 15, 26, 35, 36, 38, 43, 44, 45, 46, 52, 53, 54, 147, 148, 149, 150, 151, 153, 155, 157, 159, 160, 161, 165, 166, 168, 169, 180, 189, 190, 191, 192, 197, 198, 199, 200, 206, 207, 299, 300, 301, 303, 305, 306, 307], [0.5291, 0.03444, 0.005204, 0.8624, 0.00909, 0.1771, 0.3597, 0.5393, 0.8729, 0.0168, 0.09243, 0.3092, 0.1143, 0.03181, 0.2698, 0.144, 0.05753, 0.1187, 0.06531, 0.000555, 0.4259, 0.756, 0.3484, 0.5899, 0.06927, 0.1416, 0.115, 0.09564, 0.135, 0.06507, 0.1161, 0.4996, 0.02625, 0.1583, 0.3397, 0.01143, 0.08598, 0.2385, 0.019, 0.1045, 0.0242, 0.2488, 0.119, 0.0538, 0.1087, 0.05667, 0.3263, 0.5417, 0.1175, 0.08823, 0.1258, 0.05368, 0.104]): _vg.add([_i], _w, 'REPLACE')
_vg = ob_torso.vertex_groups.new(name='neck')
for _i, _w in zip([12, 13, 14, 15, 36, 38, 146, 147, 148, 149, 150, 151, 152, 153, 154, 155, 156, 157, 158, 159, 160, 161, 168, 169, 190, 191, 192, 200, 202, 298, 299, 300, 301, 302, 303, 304, 305, 306, 307], [0.1941, 0.1995, 0.1945, 0.08647, 0.02319, 0.2495, 0.009462, 0.3247, 0.228, 0.2582, 0.2247, 0.8929, 0.006332, 0.6647, 0.08095, 0.7209, 0.09523, 0.6235, 0.1219, 0.6349, 0.6985, 0.7919, 0.1924, 0.2063, 0.005373, 5.002e-05, 0.2562, 0.006536, 0.0001659, 0.01226, 0.2695, 0.2319, 0.704, 0.08469, 0.6216, 0.1204, 0.6512, 0.7242, 0.8029]): _vg.add([_i], _w, 'REPLACE')
_vg = ob_torso.vertex_groups.new(name='Head')
for _i, _w in zip([12, 14, 38, 147, 149, 151, 152, 153, 154, 155, 156, 157, 158, 159, 160, 161, 168, 192, 299, 301, 302, 303, 304, 305, 306, 307], [0.009145, 0.009695, 0.01321, 0.04759, 0.03122, 0.005214, 0.9664, 0.09802, 0.8892, 0.07045, 0.8757, 0.09784, 0.831, 0.1036, 0.08797, 0.0529, 0.008453, 0.01078, 0.03244, 0.07443, 0.8916, 0.09931, 0.8357, 0.09967, 0.08249, 0.05128]): _vg.add([_i], _w, 'REPLACE')
_vg = ob_torso.vertex_groups.new(name='clavicle_R')
for _i, _w in zip([7, 8, 14, 147, 149, 153, 163, 165, 166, 167, 168, 169, 171, 172, 173, 174, 175, 176, 177, 178, 179, 180, 189, 190, 191, 192, 197, 198, 199, 200, 201, 202, 203, 204, 205, 206, 207, 208, 209, 210, 211, 212, 279, 280, 281, 282, 283, 284, 285, 286, 287, 298, 299, 300, 301, 303, 305, 306, 307], [0.09338, 0.02551, 0.06961, 0.07225, 0.0228, 0.02588, 0.7721, 0.3723, 0.01157, 0.05315, 0.5699, 0.4193, 1.0, 1.0, 0.5615, 0.3442, 0.2672, 0.3499, 0.5447, 0.448, 0.3927, 0.5403, 0.6631, 0.6715, 0.8504, 0.5947, 0.6085, 0.6107, 0.7884, 0.8775, 0.9501, 0.9131, 0.8699, 0.7691, 0.4751, 0.6631, 0.812, 0.8857, 0.8952, 0.89, 0.8301, 0.7335, 0.1761, 0.1774, 0.1967, 0.2263, 0.242, 0.2335, 0.211, 0.1855, 0.004406, 0.9398, 0.2756, 0.1957, 0.09842, 0.1649, 0.08288, 0.1315, 0.02536]): _vg.add([_i], _w, 'REPLACE')
_vg = ob_torso.vertex_groups.new(name='upper_arm_R')
for _i, _w in zip([163, 173, 174, 175, 176, 177, 178, 179, 180, 189, 191, 197, 198, 199, 200, 201, 202, 203, 204, 205, 206, 207, 208, 209, 210, 211, 212, 279, 280, 281, 282, 283, 284, 285, 286], [0.05166, 0.3228, 0.5744, 0.6754, 0.5863, 0.3721, 0.4425, 0.4897, 0.3177, 0.1546, 0.01031, 0.2906, 0.06647, 0.04511, 0.006596, 0.0005825, 0.01905, 0.06666, 0.1234, 0.4602, 0.1688, 0.09593, 0.07279, 0.08517, 0.07759, 0.1223, 0.185, 0.1607, 0.1947, 0.2409, 0.2633, 0.2617, 0.2448, 0.2109, 0.1739]): _vg.add([_i], _w, 'REPLACE')
_vg = ob_torso.vertex_groups.new(name='lower_arm_R')
for _i, _w in zip([195, 213, 214, 215, 216, 220, 279, 280, 281, 282, 283, 284, 285, 286], [0.01505, 0.09229, 0.2128, 0.09378, 0.01511, 0.05408, 0.02543, 0.04932, 0.01236, 0.01235, 0.02549, 0.01522, 0.007616, 0.009965]): _vg.add([_i], _w, 'REPLACE')
_vg = ob_torso.vertex_groups.new(name='hand_R')
for _i, _w in zip([170, 173, 174, 175, 176, 177, 178, 179, 180, 181, 182, 183, 184, 185, 186, 187, 188, 193, 194, 195, 196, 213, 214, 215, 216, 217, 218, 219, 220, 279, 280, 281, 282, 283, 284, 285, 286, 288, 289, 290, 291, 292, 293, 294, 295, 296, 297], [1.0, 0.07962, 0.06039, 0.04033, 0.04623, 0.05949, 0.0787, 0.08722, 0.09089, 0.9995, 0.9962, 0.9986, 0.9844, 0.9996, 0.997, 0.9975, 0.9751, 0.9955, 0.97, 0.9644, 0.996, 0.9029, 0.7671, 0.8615, 0.9321, 0.9422, 0.9746, 0.9785, 0.9416, 0.6152, 0.5686, 0.5211, 0.4676, 0.4457, 0.4759, 0.5368, 0.5991, 0.9979, 0.998, 0.9975, 0.9998, 0.9984, 0.9978, 0.9979, 0.9981, 0.9988, 0.9921]): _vg.add([_i], _w, 'REPLACE')
_vg = ob_torso.vertex_groups.new(name='clavicle_L')
for _i, _w in zip([1, 3, 4, 5, 7, 8, 12, 13, 14, 17, 18, 19, 20, 21, 22, 23, 24, 25, 26, 35, 36, 37, 38, 43, 44, 45, 46, 47, 48, 49, 50, 51, 52, 53, 54, 55, 56, 57, 58, 127, 128, 129, 130, 131, 132, 133, 134, 146, 147, 149, 150, 153, 155, 157, 158, 159, 160, 161, 299], [0.7608, 0.3425, 0.008711, 0.04918, 0.0847, 0.01815, 0.5551, 0.4071, 0.06449, 1.0, 1.0, 0.5796, 0.3877, 0.377, 0.6443, 0.6686, 0.4976, 0.4004, 0.549, 0.6561, 0.5786, 0.8538, 0.5918, 0.6046, 0.5887, 0.7595, 0.8799, 0.9549, 0.9276, 0.888, 0.777, 0.475, 0.6554, 0.8072, 0.8905, 0.9114, 0.9219, 0.8712, 0.7547, 0.1964, 0.2036, 0.2357, 0.2784, 0.2873, 0.269, 0.2382, 0.2069, 0.941, 0.06902, 0.2668, 0.1541, 0.02599, 0.08877, 0.158, 0.000934, 0.08509, 0.14, 0.02164, 0.01925]): _vg.add([_i], _w, 'REPLACE')
_vg = ob_torso.vertex_groups.new(name='upper_arm_L')
for _i, _w in zip([1, 19, 20, 21, 22, 23, 24, 25, 26, 35, 43, 44, 45, 46, 49, 50, 51, 52, 53, 54, 55, 56, 57, 58, 127, 128, 129, 130, 131, 132, 133, 134], [0.051, 0.3021, 0.5288, 0.5631, 0.2904, 0.2476, 0.3937, 0.4856, 0.3077, 0.1546, 0.2905, 0.06518, 0.03917, 0.001901, 0.04419, 0.1097, 0.4594, 0.1657, 0.09018, 0.06562, 0.06852, 0.04158, 0.0801, 0.1606, 0.14, 0.168, 0.2012, 0.2107, 0.2158, 0.209, 0.1834, 0.1523]): _vg.add([_i], _w, 'REPLACE')
_vg = ob_torso.vertex_groups.new(name='lower_arm_L')
for _i, _w in zip([41, 59, 60, 61, 62, 66, 127, 128, 129, 130, 131, 132, 133, 134], [0.01561, 0.09237, 0.2129, 0.09392, 0.01525, 0.05426, 0.02584, 0.04977, 0.01296, 0.01315, 0.02658, 0.01596, 0.008151, 0.01043]): _vg.add([_i], _w, 'REPLACE')
_vg = ob_torso.vertex_groups.new(name='hand_L')
for _i, _w in zip([16, 19, 20, 21, 22, 23, 24, 25, 26, 27, 28, 29, 30, 31, 32, 33, 34, 39, 40, 41, 42, 59, 60, 61, 62, 63, 64, 65, 66, 127, 128, 129, 130, 131, 132, 133, 134, 136, 137, 138, 139, 140, 141, 142, 143, 144, 145], [1.0, 0.07928, 0.06086, 0.04307, 0.04741, 0.05914, 0.07702, 0.08344, 0.0894, 0.9989, 0.9959, 0.9998, 0.986, 0.999, 0.9971, 0.9984, 0.9739, 0.9932, 0.9696, 0.9641, 0.996, 0.9028, 0.767, 0.8614, 0.9321, 0.9422, 0.9745, 0.9782, 0.9414, 0.6148, 0.5683, 0.5208, 0.4671, 0.445, 0.4751, 0.5361, 0.5985, 0.9974, 0.9976, 0.9979, 0.9991, 0.9993, 0.9991, 0.9994, 0.9993, 0.999, 0.9929]): _vg.add([_i], _w, 'REPLACE')
_vg = ob_torso.vertex_groups.new(name='thigh_L')
for _i, _w in zip([0, 2, 4, 5, 6, 9, 67, 69, 70, 72, 74, 76, 78, 80, 82, 84, 86, 87, 88, 89, 90, 91, 92, 93, 94, 95, 96, 97, 98, 99, 100, 101, 102, 119, 120, 121, 122, 123, 124, 125, 126, 135, 221, 240, 248, 253, 254], [0.8733, 0.8729, 0.0912, 0.07591, 0.1418, 0.135, 0.6295, 0.7394, 0.9344, 0.9257, 0.9496, 0.971, 0.9788, 0.9777, 0.9412, 0.8948, 0.8927, 0.7657, 0.654, 0.7339, 0.9534, 0.9715, 0.9699, 0.9377, 0.8857, 0.04638, 0.3102, 0.8768, 0.938, 0.9601, 0.9123, 0.7915, 0.4894, 0.05758, 0.1225, 0.4368, 0.4899, 0.4979, 0.4924, 0.4469, 0.1096, 0.01354, 0.05431, 0.006055, 0.04228, 0.004133, 0.07297]): _vg.add([_i], _w, 'REPLACE')
_vg = ob_torso.vertex_groups.new(name='calf_L')
for _i, _w in zip([71, 72, 73, 74, 75, 77, 79, 81, 83, 85, 86, 105, 106, 109, 110, 111, 112, 113, 114, 115, 116, 117, 118, 119, 120, 121, 122, 123, 124, 125, 126], [0.9901, 0.01605, 0.989, 0.01014, 0.9743, 0.9378, 0.9377, 0.9463, 0.9667, 0.9847, 0.01255, 0.5123, 0.9439, 0.5111, 0.9303, 0.05792, 0.1577, 0.03295, 0.1418, 0.6801, 0.9504, 0.6953, 0.07531, 0.9417, 0.8771, 0.5628, 0.5096, 0.5017, 0.5072, 0.5523, 0.8893]): _vg.add([_i], _w, 'REPLACE')
_vg = ob_torso.vertex_groups.new(name='foot_L')
for _i, _w in zip([77, 79, 81, 83, 103, 104, 105, 106, 107, 108, 109, 110, 111, 112, 113, 114, 115, 116, 117, 118], [0.05384, 0.0541, 0.04289, 0.008239, 0.9937, 0.9856, 0.4876, 0.05551, 0.9958, 0.992, 0.4888, 0.06935, 0.942, 0.8417, 0.9585, 0.8576, 0.319, 0.04868, 0.3035, 0.9242]): _vg.add([_i], _w, 'REPLACE')
_vg = ob_torso.vertex_groups.new(name='thigh_R')
for _i, _w in zip([6, 9, 67, 69, 87, 95, 96, 101, 102, 162, 164, 166, 167, 221, 222, 223, 225, 227, 229, 231, 233, 235, 237, 239, 240, 241, 242, 243, 244, 245, 246, 247, 248, 249, 250, 251, 252, 253, 254, 271, 272, 273, 274, 275, 276, 277, 278, 287], [0.1421, 0.1285, 0.05479, 0.001837, 0.006244, 0.04653, 0.03919, 0.004672, 0.07319, 0.8816, 0.8771, 0.08291, 0.07554, 0.633, 0.7742, 0.9222, 0.926, 0.9499, 0.9709, 0.9788, 0.9779, 0.9414, 0.8949, 0.8929, 0.766, 0.6541, 0.7345, 0.9555, 0.9716, 0.969, 0.9389, 0.8866, 0.3112, 0.8859, 0.9387, 0.9564, 0.9158, 0.7936, 0.4899, 0.05759, 0.1225, 0.4368, 0.4899, 0.4979, 0.4924, 0.4469, 0.1096, 0.01968]): _vg.add([_i], _w, 'REPLACE')
_vg = ob_torso.vertex_groups.new(name='calf_R')
for _i, _w in zip([224, 225, 226, 227, 228, 230, 232, 234, 236, 238, 239, 257, 258, 261, 262, 263, 264, 265, 266, 267, 268, 269, 270, 271, 272, 273, 274, 275, 276, 277, 278], [0.9907, 0.01603, 0.9915, 0.01012, 0.9841, 0.9405, 0.94, 0.951, 0.9746, 0.9854, 0.01255, 0.5209, 0.9207, 0.5132, 0.9336, 0.05875, 0.153, 0.04989, 0.1478, 0.8192, 0.9465, 0.8032, 0.09758, 0.9417, 0.8771, 0.5629, 0.5096, 0.5017, 0.5072, 0.5523, 0.8893]): _vg.add([_i], _w, 'REPLACE')
_vg = ob_torso.vertex_groups.new(name='foot_R')
for _i, _w in zip([230, 232, 234, 255, 256, 257, 258, 259, 260, 261, 262, 263, 264, 265, 266, 267, 268, 269, 270], [0.05108, 0.05183, 0.03351, 0.9932, 0.9838, 0.479, 0.07883, 0.9952, 0.9919, 0.4868, 0.06618, 0.9412, 0.8465, 0.95, 0.8516, 0.1799, 0.05329, 0.1958, 0.9018]): _vg.add([_i], _w, 'REPLACE')
_m = ob_torso.modifiers.new('Armature', 'ARMATURE')
_m.object = ob_armature
_m = ob_torso.modifiers.new('Smooth by Angle', 'NODES')
_m.node_group = ng_smooth_by_angle
_m.use_pin_to_last = True
_m.show_group_selector = False
ob_armature.location = (0.0, 0.0, 0.0)

# ---- collection membership
col_collection.objects.link(ob_torso)
col_collection.objects.link(ob_armature)

# ---- scene / render settings (as saved in the file)
scene.frame_start = 1; scene.frame_end = 30; scene.frame_set(18)
scene.render.engine = 'BLENDER_EEVEE_NEXT'
scene.render.bake_bias = 0.0
scene.render.bake_samples = 0
scene.cycles.sampling_pattern = 'TABULATED_SOBOL'
scene.eevee.use_volume_custom_range = False
scene.unit_settings.scale_length = 0.01
bpy.context.view_layer.update()

# ---- added for rendering (the .blend has no active camera and no usable light): camera, sun
cam_auto = bpy.data.cameras.new('AutoCamera')
cam_auto.lens = 50.0
cam_auto.sensor_width = 36.0
cam_auto.clip_end = 3605.48
ob_auto_camera = bpy.data.objects.new('AutoCamera', cam_auto)
scene.collection.objects.link(ob_auto_camera)
ob_auto_camera.location = (194.662, -249.505, 243.881)
ob_auto_camera.rotation_euler = (1.09748, -7.21219e-08, 0.694738)
scene.camera = ob_auto_camera
light_auto_sun = bpy.data.lights.new('AutoSun', 'SUN')
light_auto_sun.energy = 3.0
light_auto_sun.angle = 0.0523599
ob_auto_sun = bpy.data.objects.new('AutoSun', light_auto_sun)
scene.collection.objects.link(ob_auto_sun)
ob_auto_sun.rotation_euler = (0.872665, 0.174533, 0.523599)
bpy.context.view_layer.update()
